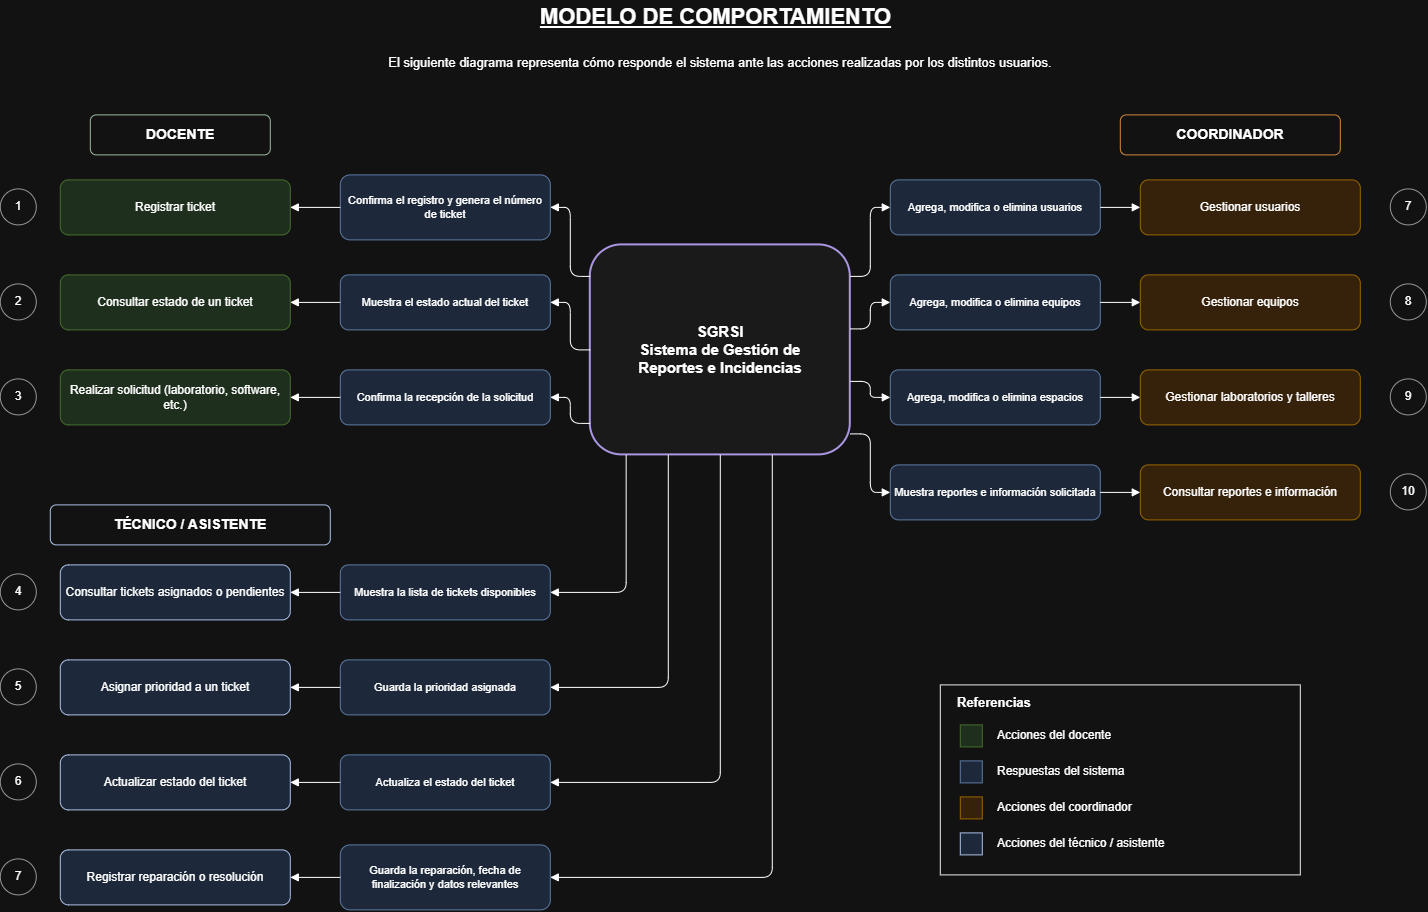

The diagram above was exported from draw.io. Its source (the exported page's mxGraphModel, read from the mxfile embedded in the PNG):
<mxGraphModel dx="1711" dy="946" grid="1" gridSize="10" guides="1" tooltips="1" connect="1" arrows="1" fold="1" page="1" pageScale="1" pageWidth="1550" pageHeight="1000" math="0" shadow="0">
  <root>
    <mxCell id="0" />
    <mxCell id="1" parent="0" />
    <mxCell id="titulo" parent="1" style="text;html=1;align=center;verticalAlign=middle;fontSize=22;fontStyle=5;" value="MODELO DE COMPORTAMIENTO" vertex="1">
      <mxGeometry height="35" width="550" x="500" y="15" as="geometry" />
    </mxCell>
    <mxCell id="subtitulo" parent="1" style="text;html=1;align=center;verticalAlign=middle;fontSize=13;whiteSpace=wrap;" value="El siguiente diagrama representa cómo responde el sistema ante las acciones realizadas por los distintos usuarios." vertex="1">
      <mxGeometry height="45" width="900" x="330" y="55" as="geometry" />
    </mxCell>
    <mxCell id="hdrDocente" parent="1" style="rounded=1;whiteSpace=wrap;html=1;fillColor=#ffffff;strokeColor=#2f5233;fontStyle=1;fontSize=14;" value="DOCENTE" vertex="1">
      <mxGeometry height="40" width="180" x="150" y="130" as="geometry" />
    </mxCell>
    <mxCell id="hdrCoordinador" parent="1" style="rounded=1;whiteSpace=wrap;html=1;fillColor=#ffffff;strokeColor=#b45f06;fontStyle=1;fontSize=14;" value="COORDINADOR" vertex="1">
      <mxGeometry height="40" width="220" x="1180" y="130" as="geometry" />
    </mxCell>
    <mxCell id="hdrTecnico" parent="1" style="rounded=1;whiteSpace=wrap;html=1;fillColor=#ffffff;strokeColor=#1f3864;fontStyle=1;fontSize=14;" value="TÉCNICO / ASISTENTE" vertex="1">
      <mxGeometry height="40" width="280" x="110" y="520" as="geometry" />
    </mxCell>
    <mxCell id="sgrsi" parent="1" style="rounded=1;whiteSpace=wrap;html=1;fillColor=#f5f5f5;strokeColor=#674ea7;strokeWidth=2;fontSize=15;fontStyle=1;align=center;verticalAlign=middle;" value="SGRSI&#10;Sistema de Gestión de&#10;Reportes e Incidencias" vertex="1">
      <mxGeometry height="210" width="260" x="650" y="260" as="geometry" />
    </mxCell>
    <mxCell id="c1" parent="1" style="ellipse;whiteSpace=wrap;html=1;fillColor=#ffffff;strokeColor=#666666;fontSize=12;" value="1" vertex="1">
      <mxGeometry height="36" width="36" x="60" y="204" as="geometry" />
    </mxCell>
    <mxCell id="a1" parent="1" style="rounded=1;whiteSpace=wrap;html=1;fillColor=#d5e8d4;strokeColor=#82b366;fontSize=12;" value="Registrar ticket" vertex="1">
      <mxGeometry height="55" width="230" x="120" y="195" as="geometry" />
    </mxCell>
    <mxCell id="r1" parent="1" style="rounded=1;whiteSpace=wrap;html=1;fillColor=#dae8fc;strokeColor=#6c8ebf;fontSize=11;" value="Confirma el registro y genera el número de ticket" vertex="1">
      <mxGeometry height="65" width="210" x="400" y="190" as="geometry" />
    </mxCell>
    <mxCell id="c2" parent="1" style="ellipse;whiteSpace=wrap;html=1;fillColor=#ffffff;strokeColor=#666666;fontSize=12;" value="2" vertex="1">
      <mxGeometry height="36" width="36" x="60" y="299" as="geometry" />
    </mxCell>
    <mxCell id="a2" parent="1" style="rounded=1;whiteSpace=wrap;html=1;fillColor=#d5e8d4;strokeColor=#82b366;fontSize=12;" value="Consultar estado de un ticket" vertex="1">
      <mxGeometry height="55" width="230" x="120" y="290" as="geometry" />
    </mxCell>
    <mxCell id="r2" parent="1" style="rounded=1;whiteSpace=wrap;html=1;fillColor=#dae8fc;strokeColor=#6c8ebf;fontSize=11;" value="Muestra el estado actual del ticket" vertex="1">
      <mxGeometry height="55" width="210" x="400" y="290" as="geometry" />
    </mxCell>
    <mxCell id="c3" parent="1" style="ellipse;whiteSpace=wrap;html=1;fillColor=#ffffff;strokeColor=#666666;fontSize=12;" value="3" vertex="1">
      <mxGeometry height="36" width="36" x="60" y="394" as="geometry" />
    </mxCell>
    <mxCell id="a3" parent="1" style="rounded=1;whiteSpace=wrap;html=1;fillColor=#d5e8d4;strokeColor=#82b366;fontSize=12;" value="Realizar solicitud (laboratorio, software, etc.)" vertex="1">
      <mxGeometry height="55" width="230" x="120" y="385" as="geometry" />
    </mxCell>
    <mxCell id="r3" parent="1" style="rounded=1;whiteSpace=wrap;html=1;fillColor=#dae8fc;strokeColor=#6c8ebf;fontSize=11;" value="Confirma la recepción de la solicitud" vertex="1">
      <mxGeometry height="55" width="210" x="400" y="385" as="geometry" />
    </mxCell>
    <mxCell id="c4" parent="1" style="ellipse;whiteSpace=wrap;html=1;fillColor=#ffffff;strokeColor=#666666;fontSize=12;" value="4" vertex="1">
      <mxGeometry height="36" width="36" x="60" y="589" as="geometry" />
    </mxCell>
    <mxCell id="a4" parent="1" style="rounded=1;whiteSpace=wrap;html=1;fillColor=#dae8fc;strokeColor=#1f3864;fontSize=12;" value="Consultar tickets asignados o pendientes" vertex="1">
      <mxGeometry height="55" width="230" x="120" y="580" as="geometry" />
    </mxCell>
    <mxCell id="r4" parent="1" style="rounded=1;whiteSpace=wrap;html=1;fillColor=#dae8fc;strokeColor=#6c8ebf;fontSize=11;" value="Muestra la lista de tickets disponibles" vertex="1">
      <mxGeometry height="55" width="210" x="400" y="580" as="geometry" />
    </mxCell>
    <mxCell id="c5" parent="1" style="ellipse;whiteSpace=wrap;html=1;fillColor=#ffffff;strokeColor=#666666;fontSize=12;" value="5" vertex="1">
      <mxGeometry height="36" width="36" x="60" y="684" as="geometry" />
    </mxCell>
    <mxCell id="a5" parent="1" style="rounded=1;whiteSpace=wrap;html=1;fillColor=#dae8fc;strokeColor=#1f3864;fontSize=12;" value="Asignar prioridad a un ticket" vertex="1">
      <mxGeometry height="55" width="230" x="120" y="675" as="geometry" />
    </mxCell>
    <mxCell id="r5" parent="1" style="rounded=1;whiteSpace=wrap;html=1;fillColor=#dae8fc;strokeColor=#6c8ebf;fontSize=11;" value="Guarda la prioridad asignada" vertex="1">
      <mxGeometry height="55" width="210" x="400" y="675" as="geometry" />
    </mxCell>
    <mxCell id="c6" parent="1" style="ellipse;whiteSpace=wrap;html=1;fillColor=#ffffff;strokeColor=#666666;fontSize=12;" value="6" vertex="1">
      <mxGeometry height="36" width="36" x="60" y="779" as="geometry" />
    </mxCell>
    <mxCell id="a6" parent="1" style="rounded=1;whiteSpace=wrap;html=1;fillColor=#dae8fc;strokeColor=#1f3864;fontSize=12;" value="Actualizar estado del ticket" vertex="1">
      <mxGeometry height="55" width="230" x="120" y="770" as="geometry" />
    </mxCell>
    <mxCell id="r6" parent="1" style="rounded=1;whiteSpace=wrap;html=1;fillColor=#dae8fc;strokeColor=#6c8ebf;fontSize=11;" value="Actualiza el estado del ticket" vertex="1">
      <mxGeometry height="55" width="210" x="400" y="770" as="geometry" />
    </mxCell>
    <mxCell id="c7" parent="1" style="ellipse;whiteSpace=wrap;html=1;fillColor=#ffffff;strokeColor=#666666;fontSize=12;" value="7" vertex="1">
      <mxGeometry height="36" width="36" x="60" y="874" as="geometry" />
    </mxCell>
    <mxCell id="a7" parent="1" style="rounded=1;whiteSpace=wrap;html=1;fillColor=#dae8fc;strokeColor=#1f3864;fontSize=12;" value="Registrar reparación o resolución" vertex="1">
      <mxGeometry height="55" width="230" x="120" y="865" as="geometry" />
    </mxCell>
    <mxCell id="r7" parent="1" style="rounded=1;whiteSpace=wrap;html=1;fillColor=#dae8fc;strokeColor=#6c8ebf;fontSize=11;" value="Guarda la reparación, fecha de finalización y datos relevantes" vertex="1">
      <mxGeometry height="65" width="210" x="400" y="860" as="geometry" />
    </mxCell>
    <mxCell id="cA" parent="1" style="ellipse;whiteSpace=wrap;html=1;fillColor=#ffffff;strokeColor=#666666;fontSize=12;" value="7" vertex="1">
      <mxGeometry height="36" width="36" x="1450" y="204" as="geometry" />
    </mxCell>
    <mxCell id="aA" parent="1" style="rounded=1;whiteSpace=wrap;html=1;fillColor=#ffe6cc;strokeColor=#d79b00;fontSize=12;" value="Gestionar usuarios" vertex="1">
      <mxGeometry height="55" width="220" x="1200" y="195" as="geometry" />
    </mxCell>
    <mxCell id="rA" parent="1" style="rounded=1;whiteSpace=wrap;html=1;fillColor=#dae8fc;strokeColor=#6c8ebf;fontSize=11;" value="Agrega, modifica o elimina usuarios" vertex="1">
      <mxGeometry height="55" width="210" x="950" y="195" as="geometry" />
    </mxCell>
    <mxCell id="cB" parent="1" style="ellipse;whiteSpace=wrap;html=1;fillColor=#ffffff;strokeColor=#666666;fontSize=12;" value="8" vertex="1">
      <mxGeometry height="36" width="36" x="1450" y="299" as="geometry" />
    </mxCell>
    <mxCell id="aB" parent="1" style="rounded=1;whiteSpace=wrap;html=1;fillColor=#ffe6cc;strokeColor=#d79b00;fontSize=12;" value="Gestionar equipos" vertex="1">
      <mxGeometry height="55" width="220" x="1200" y="290" as="geometry" />
    </mxCell>
    <mxCell id="rB" parent="1" style="rounded=1;whiteSpace=wrap;html=1;fillColor=#dae8fc;strokeColor=#6c8ebf;fontSize=11;" value="Agrega, modifica o elimina equipos" vertex="1">
      <mxGeometry height="55" width="210" x="950" y="290" as="geometry" />
    </mxCell>
    <mxCell id="cC" parent="1" style="ellipse;whiteSpace=wrap;html=1;fillColor=#ffffff;strokeColor=#666666;fontSize=12;" value="9" vertex="1">
      <mxGeometry height="36" width="36" x="1450" y="394" as="geometry" />
    </mxCell>
    <mxCell id="aC" parent="1" style="rounded=1;whiteSpace=wrap;html=1;fillColor=#ffe6cc;strokeColor=#d79b00;fontSize=12;" value="Gestionar laboratorios y talleres" vertex="1">
      <mxGeometry height="55" width="220" x="1200" y="385" as="geometry" />
    </mxCell>
    <mxCell id="rC" parent="1" style="rounded=1;whiteSpace=wrap;html=1;fillColor=#dae8fc;strokeColor=#6c8ebf;fontSize=11;" value="Agrega, modifica o elimina espacios" vertex="1">
      <mxGeometry height="55" width="210" x="950" y="385" as="geometry" />
    </mxCell>
    <mxCell id="cD" parent="1" style="ellipse;whiteSpace=wrap;html=1;fillColor=#ffffff;strokeColor=#666666;fontSize=12;" value="10" vertex="1">
      <mxGeometry height="36" width="36" x="1450" y="489" as="geometry" />
    </mxCell>
    <mxCell id="aD" parent="1" style="rounded=1;whiteSpace=wrap;html=1;fillColor=#ffe6cc;strokeColor=#d79b00;fontSize=12;" value="Consultar reportes e información" vertex="1">
      <mxGeometry height="55" width="220" x="1200" y="480" as="geometry" />
    </mxCell>
    <mxCell id="rD" parent="1" style="rounded=1;whiteSpace=wrap;html=1;fillColor=#dae8fc;strokeColor=#6c8ebf;fontSize=11;" value="Muestra reportes e información solicitada" vertex="1">
      <mxGeometry height="55" width="210" x="950" y="480" as="geometry" />
    </mxCell>
    <mxCell id="e_r1a1" edge="1" parent="1" source="r1" style="edgeStyle=none;html=1;endArrow=block;exitX=0;exitY=0.5;entryX=1;entryY=0.5;" target="a1">
      <mxGeometry relative="1" as="geometry" />
    </mxCell>
    <mxCell id="e_r2a2" edge="1" parent="1" source="r2" style="edgeStyle=none;html=1;endArrow=block;exitX=0;exitY=0.5;entryX=1;entryY=0.5;" target="a2">
      <mxGeometry relative="1" as="geometry" />
    </mxCell>
    <mxCell id="e_r3a3" edge="1" parent="1" source="r3" style="edgeStyle=none;html=1;endArrow=block;exitX=0;exitY=0.5;entryX=1;entryY=0.5;" target="a3">
      <mxGeometry relative="1" as="geometry" />
    </mxCell>
    <mxCell id="e_r4a4" edge="1" parent="1" source="r4" style="edgeStyle=none;html=1;endArrow=block;exitX=0;exitY=0.5;entryX=1;entryY=0.5;" target="a4">
      <mxGeometry relative="1" as="geometry" />
    </mxCell>
    <mxCell id="e_r5a5" edge="1" parent="1" source="r5" style="edgeStyle=none;html=1;endArrow=block;exitX=0;exitY=0.5;entryX=1;entryY=0.5;" target="a5">
      <mxGeometry relative="1" as="geometry" />
    </mxCell>
    <mxCell id="e_r6a6" edge="1" parent="1" source="r6" style="edgeStyle=none;html=1;endArrow=block;exitX=0;exitY=0.5;entryX=1;entryY=0.5;" target="a6">
      <mxGeometry relative="1" as="geometry" />
    </mxCell>
    <mxCell id="e_r7a7" edge="1" parent="1" source="r7" style="edgeStyle=none;html=1;endArrow=block;exitX=0;exitY=0.5;entryX=1;entryY=0.5;" target="a7">
      <mxGeometry relative="1" as="geometry" />
    </mxCell>
    <mxCell id="e_rAaA" edge="1" parent="1" source="rA" style="edgeStyle=none;html=1;endArrow=block;exitX=1;exitY=0.5;entryX=0;entryY=0.5;" target="aA">
      <mxGeometry relative="1" as="geometry" />
    </mxCell>
    <mxCell id="e_rBaB" edge="1" parent="1" source="rB" style="edgeStyle=none;html=1;endArrow=block;exitX=1;exitY=0.5;entryX=0;entryY=0.5;" target="aB">
      <mxGeometry relative="1" as="geometry" />
    </mxCell>
    <mxCell id="e_rCaC" edge="1" parent="1" source="rC" style="edgeStyle=none;html=1;endArrow=block;exitX=1;exitY=0.5;entryX=0;entryY=0.5;" target="aC">
      <mxGeometry relative="1" as="geometry" />
    </mxCell>
    <mxCell id="e_rDaD" edge="1" parent="1" source="rD" style="edgeStyle=none;html=1;endArrow=block;exitX=1;exitY=0.5;entryX=0;entryY=0.5;" target="aD">
      <mxGeometry relative="1" as="geometry" />
    </mxCell>
    <mxCell id="e_sgr1" edge="1" parent="1" source="sgrsi" style="edgeStyle=orthogonalEdgeStyle;rounded=1;html=1;endArrow=block;entryX=1;entryY=0.5;exitX=0;exitY=0.15;" target="r1">
      <mxGeometry relative="1" as="geometry" />
    </mxCell>
    <mxCell id="e_sgr2" edge="1" parent="1" source="sgrsi" style="edgeStyle=orthogonalEdgeStyle;rounded=1;html=1;endArrow=block;entryX=1;entryY=0.5;exitX=0;exitY=0.5;" target="r2">
      <mxGeometry relative="1" as="geometry" />
    </mxCell>
    <mxCell id="e_sgr3" edge="1" parent="1" source="sgrsi" style="edgeStyle=orthogonalEdgeStyle;rounded=1;html=1;endArrow=block;entryX=1;entryY=0.5;exitX=0;exitY=0.85;" target="r3">
      <mxGeometry relative="1" as="geometry" />
    </mxCell>
    <mxCell id="e_sgr4" edge="1" parent="1" source="sgrsi" style="edgeStyle=orthogonalEdgeStyle;rounded=1;html=1;endArrow=block;entryX=1;entryY=0.5;exitX=0;exitY=1;exitDx=0;exitDy=40;" target="r4">
      <mxGeometry relative="1" as="geometry" />
    </mxCell>
    <mxCell id="e_sgr5" edge="1" parent="1" source="sgrsi" style="edgeStyle=orthogonalEdgeStyle;rounded=1;html=1;endArrow=block;entryX=1;entryY=0.5;exitX=0.3;exitY=1;" target="r5">
      <mxGeometry relative="1" as="geometry" />
    </mxCell>
    <mxCell id="e_sgr6" edge="1" parent="1" source="sgrsi" style="edgeStyle=orthogonalEdgeStyle;rounded=1;html=1;endArrow=block;entryX=1;entryY=0.5;exitX=0.5;exitY=1;" target="r6">
      <mxGeometry relative="1" as="geometry" />
    </mxCell>
    <mxCell id="e_sgr7" edge="1" parent="1" source="sgrsi" style="edgeStyle=orthogonalEdgeStyle;rounded=1;html=1;endArrow=block;entryX=1;entryY=0.5;exitX=0.7;exitY=1;" target="r7">
      <mxGeometry relative="1" as="geometry" />
    </mxCell>
    <mxCell id="e_sgrA" edge="1" parent="1" source="sgrsi" style="edgeStyle=orthogonalEdgeStyle;rounded=1;html=1;endArrow=block;entryX=0;entryY=0.5;exitX=1;exitY=0.15;" target="rA">
      <mxGeometry relative="1" as="geometry" />
    </mxCell>
    <mxCell id="e_sgrB" edge="1" parent="1" source="sgrsi" style="edgeStyle=orthogonalEdgeStyle;rounded=1;html=1;endArrow=block;entryX=0;entryY=0.5;exitX=1;exitY=0.4;" target="rB">
      <mxGeometry relative="1" as="geometry" />
    </mxCell>
    <mxCell id="e_sgrC" edge="1" parent="1" source="sgrsi" style="edgeStyle=orthogonalEdgeStyle;rounded=1;html=1;endArrow=block;entryX=0;entryY=0.5;exitX=1;exitY=0.65;" target="rC">
      <mxGeometry relative="1" as="geometry" />
    </mxCell>
    <mxCell id="e_sgrD" edge="1" parent="1" source="sgrsi" style="edgeStyle=orthogonalEdgeStyle;rounded=1;html=1;endArrow=block;entryX=0;entryY=0.5;exitX=1;exitY=0.9;" target="rD">
      <mxGeometry relative="1" as="geometry" />
    </mxCell>
    <mxCell id="legendBox" parent="1" style="rounded=0;whiteSpace=wrap;html=1;fillColor=#ffffff;strokeColor=#000000;" value="" vertex="1">
      <mxGeometry height="190" width="360" x="1000" y="700" as="geometry" />
    </mxCell>
    <mxCell id="legendTitle" parent="1" style="text;html=1;align=left;verticalAlign=middle;fontSize=13;fontStyle=1;" value="Referencias" vertex="1">
      <mxGeometry height="25" width="150" x="1015" y="705" as="geometry" />
    </mxCell>
    <mxCell id="sq1" parent="1" style="rounded=0;whiteSpace=wrap;html=1;fillColor=#d5e8d4;strokeColor=#82b366;" value="" vertex="1">
      <mxGeometry height="22" width="22" x="1020" y="740" as="geometry" />
    </mxCell>
    <mxCell id="lb1" parent="1" style="text;html=1;align=left;verticalAlign=middle;fontSize=12;" value="Acciones del docente" vertex="1">
      <mxGeometry height="26" width="290" x="1055" y="738" as="geometry" />
    </mxCell>
    <mxCell id="sq2" parent="1" style="rounded=0;whiteSpace=wrap;html=1;fillColor=#dae8fc;strokeColor=#6c8ebf;" value="" vertex="1">
      <mxGeometry height="22" width="22" x="1020" y="776" as="geometry" />
    </mxCell>
    <mxCell id="lb2" parent="1" style="text;html=1;align=left;verticalAlign=middle;fontSize=12;" value="Respuestas del sistema" vertex="1">
      <mxGeometry height="26" width="290" x="1055" y="774" as="geometry" />
    </mxCell>
    <mxCell id="sq3" parent="1" style="rounded=0;whiteSpace=wrap;html=1;fillColor=#ffe6cc;strokeColor=#d79b00;" value="" vertex="1">
      <mxGeometry height="22" width="22" x="1020" y="812" as="geometry" />
    </mxCell>
    <mxCell id="lb3" parent="1" style="text;html=1;align=left;verticalAlign=middle;fontSize=12;" value="Acciones del coordinador" vertex="1">
      <mxGeometry height="26" width="290" x="1055" y="810" as="geometry" />
    </mxCell>
    <mxCell id="sq4" parent="1" style="rounded=0;whiteSpace=wrap;html=1;fillColor=#dae8fc;strokeColor=#1f3864;" value="" vertex="1">
      <mxGeometry height="22" width="22" x="1020" y="848" as="geometry" />
    </mxCell>
    <mxCell id="lb4" parent="1" style="text;html=1;align=left;verticalAlign=middle;fontSize=12;" value="Acciones del técnico / asistente" vertex="1">
      <mxGeometry height="26" width="290" x="1055" y="846" as="geometry" />
    </mxCell>
  </root>
</mxGraphModel>